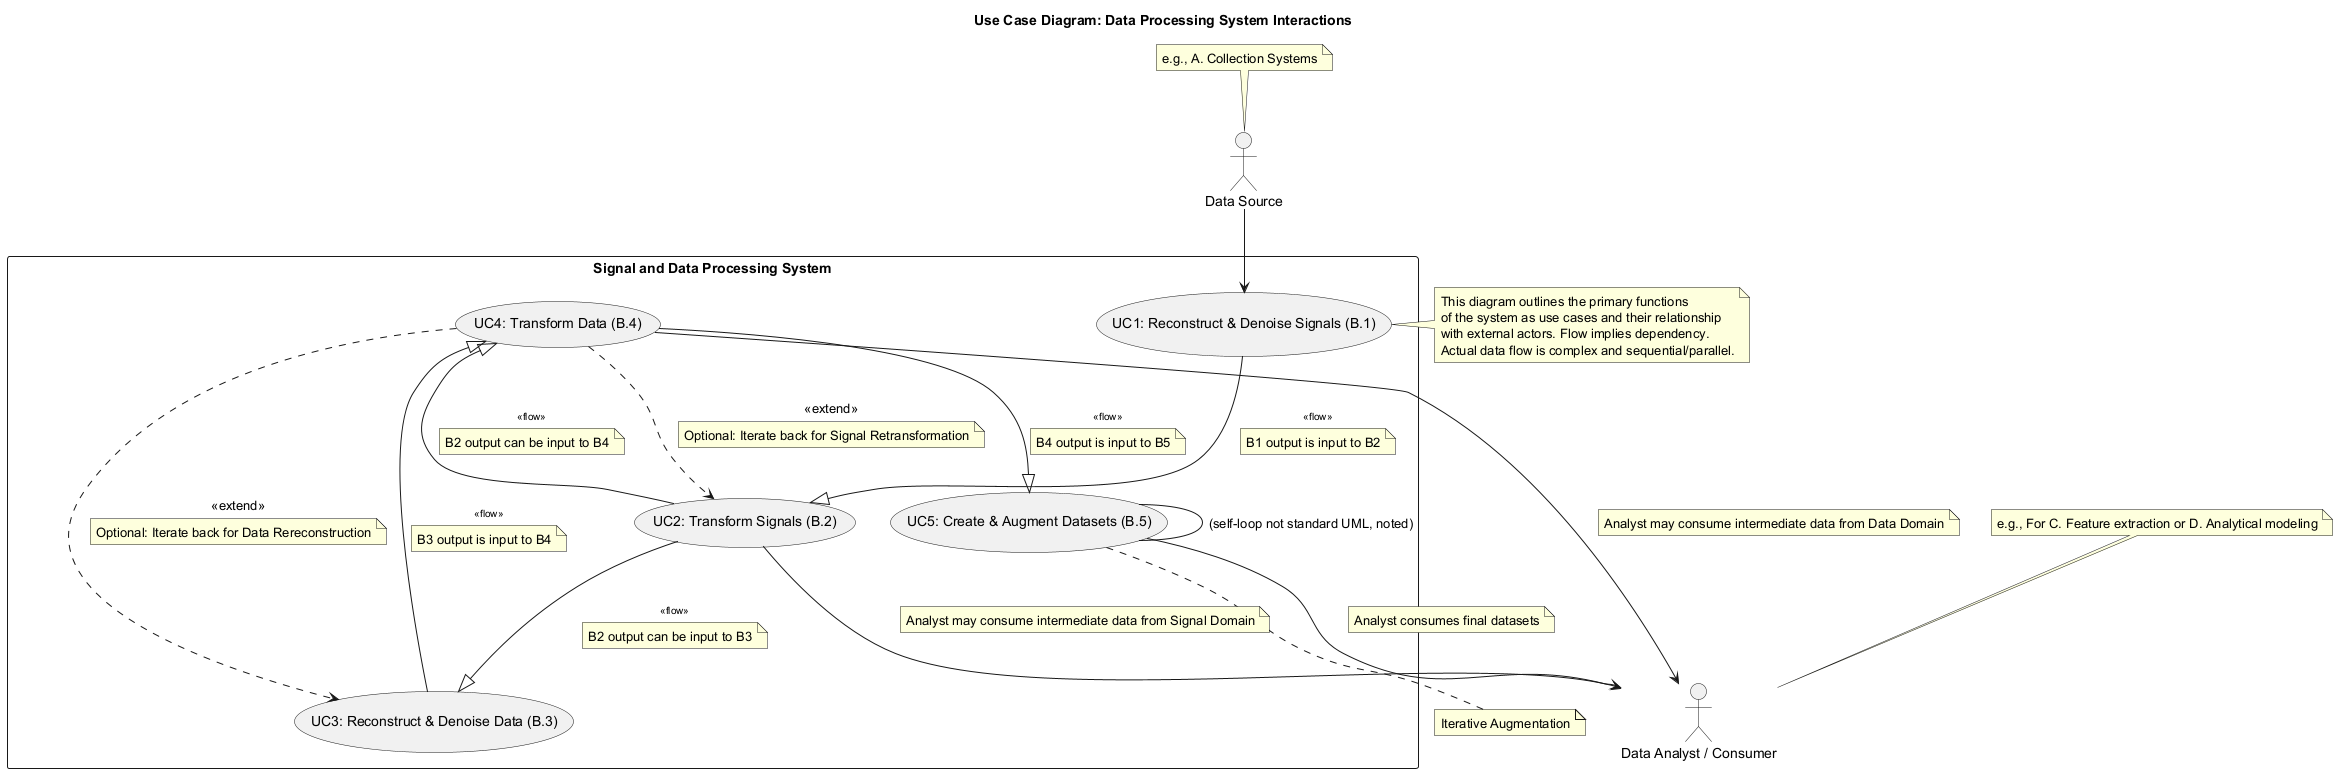

The diagram above was rendered by PlantUML. Its source (embedded in the PNG):
@startuml
title Use Case Diagram: Data Processing System Interactions

actor "Data Source" as DataSource
note top of DataSource : e.g., A. Collection Systems

actor "Data Analyst / Consumer" as DataConsumer
note top of DataConsumer : e.g., For C. Feature extraction or D. Analytical modeling

rectangle "Signal and Data Processing System" {
  usecase "UC1: Reconstruct & Denoise Signals (B.1)" as B1
  usecase "UC2: Transform Signals (B.2)" as B2
  usecase "UC3: Reconstruct & Denoise Data (B.3)" as B3
  usecase "UC4: Transform Data (B.4)" as B4
  usecase "UC5: Create & Augment Datasets (B.5)" as B5
}

DataSource --> B1

B1 --|> B2 : <&extends>\n<size:10><<flow>>
note on link: B1 output is input to B2

B2 --|> B3 : <&extends>\n<size:10><<flow>>
note on link: B2 output can be input to B3
B2 --|> B4 : <&extends>\n<size:10><<flow>>
note on link: B2 output can be input to B4

B3 --|> B4 : <&extends>\n<size:10><<flow>>
note on link: B3 output is input to B4

B4 --|> B5 : <&extends>\n<size:10><<flow>>
note on link: B4 output is input to B5

' Representing loops/feedback as extensions or dependencies
B4 .> B2 : <<extend>>
note on link: Optional: Iterate back for Signal Retransformation
B4 .> B3 : <<extend>>
note on link: Optional: Iterate back for Data Rereconstruction

note "Iterative Augmentation" as AugLoopNote
B5 .. AugLoopNote
B5 -- B5 : (self-loop not standard UML, noted)


' Data Consumer interactions
B5 --> DataConsumer
note on link: Analyst consumes final datasets

B2 --> DataConsumer
note on link: Analyst may consume intermediate data from Signal Domain
B4 --> DataConsumer
note on link: Analyst may consume intermediate data from Data Domain

note right of B1
  This diagram outlines the primary functions
  of the system as use cases and their relationship
  with external actors. Flow implies dependency.
  Actual data flow is complex and sequential/parallel.
end note
@enduml